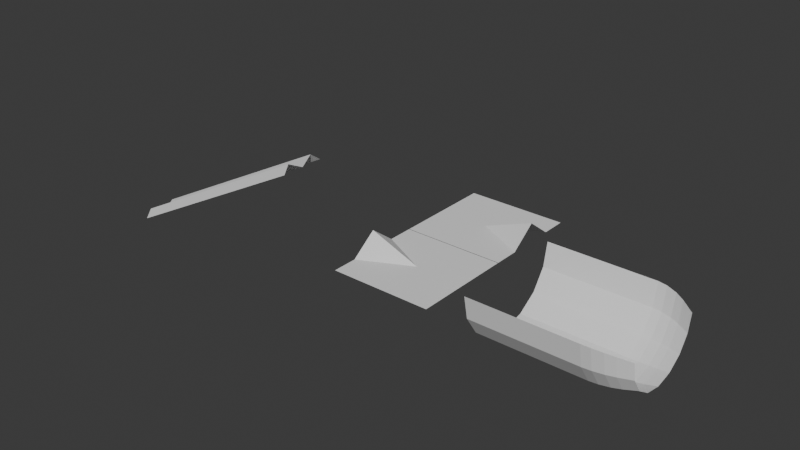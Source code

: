 # Source: concept_level_geometry.blend  (saved by Blender 4.3.34; exported with 4.5.12 LTS)
import bpy
from mathutils import Matrix  # noqa: F401  (used for matrix-valued properties, if any)

bpy.ops.wm.read_factory_settings(use_empty=True)
scene = bpy.context.scene
scene.name = 'Scene'

# ---- collections
col_collection = bpy.data.collections.new('Collection'); scene.collection.children.link(col_collection)

# ---- world
world_world = bpy.data.worlds.new('World'); scene.world = world_world
world_world.use_nodes = True; world_world.node_tree.nodes.clear()
_N = world_world.node_tree.nodes; _L = world_world.node_tree.links
n0 = _N.new('ShaderNodeOutputWorld'); n0.name = 'World Output'; n0.location = (300, 300)
n1 = _N.new('ShaderNodeBackground'); n1.name = 'Background'; n1.location = (10, 300)
n1.inputs[0].default_value = (0.05088, 0.05088, 0.05088, 1.0)
_L.new(n1.outputs[0], n0.inputs[0])
n0.is_active_output = True
world_world.color = (0.05088, 0.05088, 0.05088)
world_world.sun_shadow_jitter_overblur = 0.0

# ---- meshes
me_plane = bpy.data.meshes.new('Plane')
me_plane.from_pydata([(-1.0, -1.0, 0.0), (1.0, -1.0, 0.0), (-1.0, 1.0, 0.0), (1.0, 1.0, 0.0), (-1.0, 0.0, 0.3798), (0.0, -1.0, 0.0), (1.0, 0.0, 0.0), (0.0, 1.0, 0.0), (0.0, 0.0, 0.0), (-1.0, -0.5, 0.0), (-1.0, 0.5, 0.0)], [], [(8, 6, 3, 7), (4, 8, 10), (0, 5, 8, 9), (5, 1, 6, 8), (10, 8, 7, 2), (9, 8, 4)])
_uv = me_plane.uv_layers.new(name='UVMap')
_uv.uv.foreach_set('vector', [0.5, 0.5, 1.0, 0.5, 1.0, 1.0, 0.5, 1.0, 0.0, 0.5, 0.5, 0.5, 0.0, 0.75, 0.0, 0.0, 0.5, 0.0, 0.5, 0.5, 0.0, 0.25, 0.5, 0.0, 1.0, 0.0, 1.0, 0.5, 0.5, 0.5, 0.0, 0.75, 0.5, 0.5, 0.5, 1.0, 0.0, 1.0, 0.0, 0.25, 0.5, 0.5, 0.0, 0.5])
me_plane.update()
me_cylinder = bpy.data.meshes.new('Cylinder')
me_cylinder.from_pydata([(-0.5586, 1.0, -1.469), (-0.1759, 0.9239, -1.469), (0.1485, 0.7071, -1.469), (0.3653, 0.3827, -1.469), (0.4414, 0.0, -1.469), (0.3653, -0.3827, -1.469), (0.1485, -0.7071, -1.469), (-0.1759, -0.9239, -1.469), (-0.5586, -1.0, -1.469), (-0.423, -0.7572, 0.9376), (-0.1332, -0.6996, 0.9376), (0.1125, -0.5354, 0.9376), (0.2766, -0.2898, 0.9376), (0.3342, 1.745e-09, 0.9376), (0.2766, 0.2898, 0.9376), (0.1125, 0.5354, 0.9376), (-0.1332, 0.6996, 0.9376), (-0.423, 0.7572, 0.9376), (-0.4877, 0.8731, 0.7436), (-0.5586, 1.0, 0.3022), (-0.5231, 0.9365, 0.6067), (-0.5491, 0.983, 0.4452), (-0.1535, 0.8064, 0.744), (-0.1759, 0.9239, 0.3022), (-0.1647, 0.8652, 0.6069), (-0.1729, 0.9081, 0.4452), (0.1296, 0.6169, 0.7449), (0.1485, 0.7071, 0.3022), (0.139, 0.662, 0.6073), (0.146, 0.695, 0.4453), (0.3185, 0.3337, 0.7456), (0.3653, 0.3827, 0.3022), (0.3419, 0.3582, 0.6077), (0.359, 0.3761, 0.4454), (0.3848, 9.219e-10, 0.7459), (0.4414, 0.0, 0.3022), (0.4131, 4.657e-10, 0.6079), (0.4338, 2.328e-10, 0.4455), (0.3185, -0.3337, 0.7456), (0.3653, -0.3827, 0.3022), (0.3419, -0.3582, 0.6077), (0.359, -0.3761, 0.4454), (0.1296, -0.6169, 0.7449), (0.1485, -0.7071, 0.3022), (0.139, -0.662, 0.6073), (0.146, -0.695, 0.4453), (-0.1535, -0.8064, 0.744), (-0.1759, -0.9239, 0.3022), (-0.1647, -0.8652, 0.6069), (-0.1729, -0.9081, 0.4452), (-0.5586, -1.0, 0.3022), (-0.4877, -0.8731, 0.7436), (-0.5491, -0.983, 0.4452), (-0.5231, -0.9365, 0.6067)], [], [(1, 23, 27, 2), (26, 22, 16, 15), (30, 26, 15, 14), (34, 30, 14, 13), (38, 34, 13, 12), (42, 38, 12, 11), (46, 42, 11, 10), (51, 46, 10, 9), (0, 19, 23, 1), (5, 39, 43, 6), (2, 27, 31, 3), (7, 47, 50, 8), (4, 35, 39, 5), (6, 43, 47, 7), (3, 31, 35, 4), (23, 19, 21, 25), (25, 21, 20, 24), (24, 20, 18, 22), (27, 23, 25, 29), (29, 25, 24, 28), (28, 24, 22, 26), (31, 27, 29, 33), (33, 29, 28, 32), (32, 28, 26, 30), (35, 31, 33, 37), (37, 33, 32, 36), (36, 32, 30, 34), (39, 35, 37, 41), (41, 37, 36, 40), (40, 36, 34, 38), (43, 39, 41, 45), (45, 41, 40, 44), (44, 40, 38, 42), (47, 43, 45, 49), (49, 45, 44, 48), (48, 44, 42, 46), (50, 47, 49, 52), (52, 49, 48, 53), (53, 48, 46, 51), (22, 18, 17, 16)])
_uv = me_cylinder.uv_layers.new(name='UVMap')
_uv.uv.foreach_set('vector', [0.9375, 0.5, 0.9375, 0.9428, 0.875, 0.9428, 0.875, 0.5, 0.875, 1.0, 0.9375, 1.0, 0.9375, 1.0, 0.875, 1.0, 0.8125, 1.0, 0.875, 1.0, 0.875, 1.0, 0.8125, 1.0, 0.75, 1.0, 0.8125, 1.0, 0.8125, 1.0, 0.75, 1.0, 0.6875, 1.0, 0.75, 1.0, 0.75, 1.0, 0.6875, 1.0, 0.625, 1.0, 0.6875, 1.0, 0.6875, 1.0, 0.625, 1.0, 0.5625, 1.0, 0.625, 1.0, 0.625, 1.0, 0.5625, 1.0, 0.5, 1.0, 0.5625, 1.0, 0.5625, 1.0, 0.5, 1.0, 1.0, 0.5, 1.0, 0.9428, 0.9375, 0.9428, 0.9375, 0.5, 0.6875, 0.5, 0.6875, 0.9428, 0.625, 0.9428, 0.625, 0.5, 0.875, 0.5, 0.875, 0.9428, 0.8125, 0.9428, 0.8125, 0.5, 0.5625, 0.5, 0.5625, 0.9428, 0.5, 0.9428, 0.5, 0.5, 0.75, 0.5, 0.75, 0.9428, 0.6875, 0.9428, 0.6875, 0.5, 0.625, 0.5, 0.625, 0.9428, 0.5625, 0.9428, 0.5625, 0.5, 0.8125, 0.5, 0.8125, 0.9428, 0.75, 0.9428, 0.75, 0.5, 0.9375, 0.9428, 1.0, 0.9428, 0.998, 0.9785, 0.9361, 0.9785, 0.9361, 0.9785, 0.998, 0.9785, 0.9982, 1.0, 0.9362, 1.0, 0.9362, 1.0, 0.9982, 1.0, 1.0, 1.0, 0.9375, 1.0, 0.875, 0.9428, 0.9375, 0.9428, 0.9361, 0.9785, 0.8739, 0.9785, 0.8739, 0.9785, 0.9361, 0.9785, 0.9362, 1.0, 0.8739, 1.0, 0.8739, 1.0, 0.9362, 1.0, 0.9375, 1.0, 0.875, 1.0, 0.8125, 0.9428, 0.875, 0.9428, 0.8739, 0.9785, 0.8119, 0.9786, 0.8119, 0.9786, 0.8739, 0.9785, 0.8739, 1.0, 0.8119, 1.0, 0.8119, 1.0, 0.8739, 1.0, 0.875, 1.0, 0.8125, 1.0, 0.75, 0.9428, 0.8125, 0.9428, 0.8119, 0.9786, 0.75, 0.9786, 0.75, 0.9786, 0.8119, 0.9786, 0.8119, 1.0, 0.75, 1.0, 0.75, 1.0, 0.8119, 1.0, 0.8125, 1.0, 0.75, 1.0, 0.6875, 0.9428, 0.75, 0.9428, 0.75, 0.9786, 0.6881, 0.9786, 0.6881, 0.9786, 0.75, 0.9786, 0.75, 1.0, 0.6881, 1.0, 0.6881, 1.0, 0.75, 1.0, 0.75, 1.0, 0.6875, 1.0, 0.625, 0.9428, 0.6875, 0.9428, 0.6881, 0.9786, 0.6261, 0.9785, 0.6261, 0.9785, 0.6881, 0.9786, 0.6881, 1.0, 0.6261, 1.0, 0.6261, 1.0, 0.6881, 1.0, 0.6875, 1.0, 0.625, 1.0, 0.5625, 0.9428, 0.625, 0.9428, 0.6261, 0.9785, 0.5639, 0.9785, 0.5639, 0.9785, 0.6261, 0.9785, 0.6261, 1.0, 0.5638, 1.0, 0.5638, 1.0, 0.6261, 1.0, 0.625, 1.0, 0.5625, 1.0, 0.5, 0.9428, 0.5625, 0.9428, 0.5639, 0.9785, 0.502, 0.9785, 0.502, 0.9785, 0.5639, 0.9785, 0.5638, 1.0, 0.5018, 1.0, 0.5018, 1.0, 0.5638, 1.0, 0.5625, 1.0, 0.5, 1.0, 0.9375, 1.0, 1.0, 1.0, 1.0, 1.0, 0.9375, 1.0])
me_cylinder.update()
me_plane_001 = bpy.data.meshes.new('Plane.001')
me_plane_001.from_pydata([(-1.0, -0.4657, 1.49e-08), (1.0, -0.4657, 1.49e-08), (-1.0, 0.4657, 1.49e-08), (1.0, 0.4657, 1.49e-08), (-1.0, 0.0, 0.0), (1.0, 0.0, 0.0), (-1.0, -0.2885, 0.1529), (1.0, 0.2885, 0.1529), (-1.0, 0.2885, 0.1529), (1.0, -0.2885, 0.1529)], [], [(4, 5, 7, 8), (6, 9, 5, 4), (0, 1, 9, 6), (8, 7, 3, 2)])
_uv = me_plane_001.uv_layers.new(name='UVMap')
_uv.uv.foreach_set('vector', [0.0, 0.5, 1.0, 0.5, 1.0, 0.75, 0.0, 0.75, 0.0, 0.25, 1.0, 0.25, 1.0, 0.5, 0.0, 0.5, 0.0, 0.0, 1.0, 0.0, 1.0, 0.25, 0.0, 0.25, 0.0, 0.75, 1.0, 0.75, 1.0, 1.0, 0.0, 1.0])
me_plane_001.update()
me_plane_002 = bpy.data.meshes.new('Plane.002')
me_plane_002.from_pydata([(-1.0, -1.0, 0.0), (1.0, -1.0, 0.0), (-1.0, 1.0, 0.0), (1.0, 1.0, 0.0), (-1.0, 0.0, 0.3798), (0.0, -1.0, 0.0), (1.0, 0.0, 0.0), (0.0, 1.0, 0.0), (0.0, 0.0, 0.0), (-1.0, -0.5, 0.0), (-1.0, 0.5, 0.0)], [], [(8, 6, 3, 7), (4, 8, 10), (0, 5, 8, 9), (5, 1, 6, 8), (10, 8, 7, 2), (9, 8, 4)])
_uv = me_plane_002.uv_layers.new(name='UVMap')
_uv.uv.foreach_set('vector', [0.5, 0.5, 1.0, 0.5, 1.0, 1.0, 0.5, 1.0, 0.0, 0.5, 0.5, 0.5, 0.0, 0.75, 0.0, 0.0, 0.5, 0.0, 0.5, 0.5, 0.0, 0.25, 0.5, 0.0, 1.0, 0.0, 1.0, 0.5, 0.5, 0.5, 0.0, 0.75, 0.5, 0.5, 0.5, 1.0, 0.0, 1.0, 0.0, 0.25, 0.5, 0.5, 0.0, 0.5])
me_plane_002.update()

# ---- objects
ob_plane = bpy.data.objects.new('Plane', me_plane)
ob_cylinder = bpy.data.objects.new('Cylinder', me_cylinder)
ob_plane_001 = bpy.data.objects.new('Plane.001', me_plane_001)
ob_plane_002 = bpy.data.objects.new('Plane.002', me_plane_002)

# ---- transforms, parenting, visibility, modifiers, constraints
ob_plane.location = (1.596, 0.0, 0.0)
ob_cylinder.location = (5.18, 0.0, 0.0)
ob_cylinder.rotation_euler = (0.0, 1.571, 0.0)
ob_cylinder.scale = (1.165, 1.165, 1.165)
ob_plane_001.location = (-3.204, 0.0, 0.0)
ob_plane_001.rotation_euler = (0.0, -0.4854, 0.0)
ob_plane_001.scale = (2.384, 1.0, 1.0)
ob_plane_002.location = (1.596, 2.013, 0.0)
ob_plane_002.rotation_euler = (0.0, -0.0, 3.142)

# ---- collection membership
col_collection.objects.link(ob_plane)
col_collection.objects.link(ob_cylinder)
col_collection.objects.link(ob_plane_001)
col_collection.objects.link(ob_plane_002)

# ---- scene / render settings (as saved in the file)
scene.frame_start = 1; scene.frame_end = 250; scene.frame_set(1)
scene.render.engine = 'BLENDER_EEVEE_NEXT'
bpy.context.view_layer.update()

# ---- added for rendering (the .blend has no active camera and no usable light): camera, sun
cam_auto = bpy.data.cameras.new('AutoCamera')
cam_auto.lens = 50.0
cam_auto.sensor_width = 36.0
cam_auto.clip_end = 1000.0
ob_auto_camera = bpy.data.objects.new('AutoCamera', cam_auto)
scene.collection.objects.link(ob_auto_camera)
ob_auto_camera.location = (12.1068, -13.0715, 9.3981)
ob_auto_camera.rotation_euler = (1.09748, -7.21219e-08, 0.694738)
scene.camera = ob_auto_camera
light_auto_sun = bpy.data.lights.new('AutoSun', 'SUN')
light_auto_sun.energy = 3.0
light_auto_sun.angle = 0.0523599
ob_auto_sun = bpy.data.objects.new('AutoSun', light_auto_sun)
scene.collection.objects.link(ob_auto_sun)
ob_auto_sun.rotation_euler = (0.872665, 0.174533, 0.523599)
bpy.context.view_layer.update()
